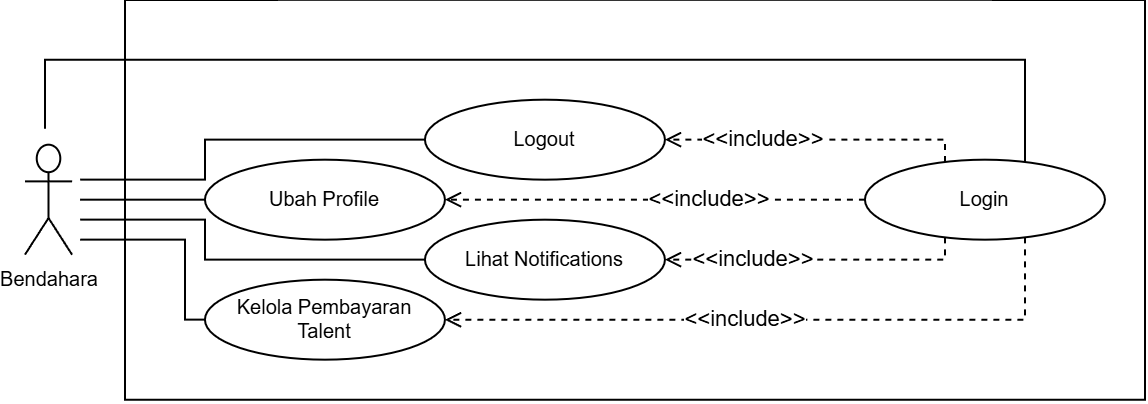

The diagram above was exported from draw.io. Its source (the exported page's mxGraphModel, read from the mxfile embedded in the PNG):
<mxGraphModel dx="50" dy="1723" grid="1" gridSize="10" guides="1" tooltips="1" connect="1" arrows="1" fold="1" page="1" pageScale="1" pageWidth="850" pageHeight="1100" math="0" shadow="0">
  <root>
    <mxCell id="0" />
    <mxCell id="1" parent="0" />
    <mxCell id="2" parent="1" style="swimlane;startSize=0;" value="" vertex="1">
      <mxGeometry height="200" width="510" x="930" y="320" as="geometry">
        <mxRectangle height="40" width="50" x="920" y="510" as="alternateBounds" />
      </mxGeometry>
    </mxCell>
    <mxCell id="3" parent="2" style="ellipse;whiteSpace=wrap;html=1;fontSize=10;direction=east;" value="Ubah Profile" vertex="1">
      <mxGeometry height="40" width="120" x="39.97000000000003" y="79.94000000000003" as="geometry" />
    </mxCell>
    <mxCell id="4" parent="2" style="ellipse;whiteSpace=wrap;html=1;fontSize=10;direction=east;" value="Login" vertex="1">
      <mxGeometry height="40" width="120" x="369.97" y="79.94000000000003" as="geometry" />
    </mxCell>
    <mxCell id="5" edge="1" parent="2" source="4" style="edgeStyle=orthogonalEdgeStyle;rounded=0;orthogonalLoop=1;jettySize=auto;html=1;endArrow=open;endFill=0;dashed=1;" target="10" value="&amp;lt;&amp;lt;include&amp;gt;&amp;gt;">
      <mxGeometry relative="1" x="0.4079" as="geometry">
        <mxPoint as="offset" />
        <Array as="points">
          <mxPoint x="410.03" y="129.94" />
        </Array>
        <mxPoint x="379.97" y="349.94000000000005" as="sourcePoint" />
        <mxPoint x="269.97" y="129.94000000000003" as="targetPoint" />
      </mxGeometry>
    </mxCell>
    <mxCell id="6" edge="1" parent="2" source="4" style="edgeStyle=orthogonalEdgeStyle;rounded=0;orthogonalLoop=1;jettySize=auto;html=1;endArrow=open;endFill=0;dashed=1;" target="11" value="&amp;lt;&amp;lt;include&amp;gt;&amp;gt;">
      <mxGeometry relative="1" x="0.0909" as="geometry">
        <mxPoint as="offset" />
        <Array as="points">
          <mxPoint x="450" y="159.96" />
        </Array>
        <mxPoint x="369.97" y="350.94000000000005" as="sourcePoint" />
        <mxPoint x="169.97000000000003" y="159.94000000000003" as="targetPoint" />
      </mxGeometry>
    </mxCell>
    <mxCell id="7" edge="1" parent="2" source="4" style="edgeStyle=orthogonalEdgeStyle;rounded=0;orthogonalLoop=1;jettySize=auto;html=1;endArrow=open;endFill=0;dashed=1;" target="9" value="&amp;lt;&amp;lt;include&amp;gt;&amp;gt;">
      <mxGeometry relative="1" x="0.3553" as="geometry">
        <mxPoint as="offset" />
        <Array as="points">
          <mxPoint x="410.03" y="69.94" />
        </Array>
        <mxPoint x="519.97" y="330.94000000000005" as="sourcePoint" />
        <mxPoint x="269.97" y="69.94000000000003" as="targetPoint" />
      </mxGeometry>
    </mxCell>
    <mxCell id="8" edge="1" parent="2" source="4" style="edgeStyle=orthogonalEdgeStyle;rounded=0;orthogonalLoop=1;jettySize=auto;html=1;endArrow=open;endFill=0;dashed=1;" target="3" value="&amp;lt;&amp;lt;include&amp;gt;&amp;gt;">
      <mxGeometry relative="1" x="-0.2593" as="geometry">
        <mxPoint as="offset" />
        <Array as="points" />
        <mxPoint x="519.97" y="330.94000000000005" as="sourcePoint" />
        <mxPoint x="159.97000000000003" y="99.94000000000003" as="targetPoint" />
      </mxGeometry>
    </mxCell>
    <mxCell id="9" parent="2" style="ellipse;whiteSpace=wrap;html=1;fontSize=10;direction=east;" value="Logout" vertex="1">
      <mxGeometry height="40" width="120" x="149.97000000000003" y="49.94" as="geometry" />
    </mxCell>
    <mxCell id="10" parent="2" style="ellipse;whiteSpace=wrap;html=1;fontSize=10;direction=east;" value="Lihat Notifications" vertex="1">
      <mxGeometry height="40" width="120" x="149.97000000000003" y="109.94000000000003" as="geometry" />
    </mxCell>
    <mxCell id="11" parent="2" style="ellipse;whiteSpace=wrap;html=1;fontSize=10;direction=east;" value="Kelola Pembayaran&lt;div&gt;Talent&lt;/div&gt;" vertex="1">
      <mxGeometry height="40" width="120" x="39.97000000000003" y="139.94000000000003" as="geometry" />
    </mxCell>
    <mxCell id="12" parent="2" style="shape=umlActor;verticalLabelPosition=bottom;verticalAlign=top;html=1;outlineConnect=0;fontSize=10;" value="Bendahara" vertex="1">
      <mxGeometry height="55" width="23.57" x="-50.02999999999997" y="72.44000000000003" as="geometry" />
    </mxCell>
    <mxCell id="13" edge="1" parent="2" source="12" style="rounded=0;orthogonalLoop=1;jettySize=auto;html=1;endArrow=none;endFill=0;fontSize=10;sourcePerimeterSpacing=8;edgeStyle=orthogonalEdgeStyle;" target="4">
      <mxGeometry relative="1" as="geometry">
        <Array as="points">
          <mxPoint x="-39.97" y="30" />
          <mxPoint x="450.03" y="30" />
        </Array>
        <mxPoint x="-110.02999999999997" y="369.94000000000005" as="sourcePoint" />
        <mxPoint x="149.97000000000003" y="159.94000000000025" as="targetPoint" />
      </mxGeometry>
    </mxCell>
    <mxCell id="14" edge="1" parent="2" source="12" style="rounded=0;orthogonalLoop=1;jettySize=auto;html=1;endArrow=none;endFill=0;fontSize=10;sourcePerimeterSpacing=4;edgeStyle=orthogonalEdgeStyle;" target="11">
      <mxGeometry relative="1" as="geometry">
        <Array as="points">
          <mxPoint x="29.970000000000027" y="119.94000000000003" />
          <mxPoint x="29.970000000000027" y="159.94000000000003" />
        </Array>
        <mxPoint x="-36.02999999999997" y="379.94000000000005" as="sourcePoint" />
        <mxPoint x="39.97000000000003" y="159.94000000000003" as="targetPoint" />
      </mxGeometry>
    </mxCell>
    <mxCell id="15" edge="1" parent="2" source="12" style="rounded=0;orthogonalLoop=1;jettySize=auto;html=1;endArrow=none;endFill=0;fontSize=10;sourcePerimeterSpacing=4;edgeStyle=orthogonalEdgeStyle;" target="3">
      <mxGeometry relative="1" as="geometry">
        <Array as="points" />
        <mxPoint x="-6.029999999999973" y="229.94000000000003" as="sourcePoint" />
        <mxPoint x="39.97000000000003" y="99.94000000000003" as="targetPoint" />
      </mxGeometry>
    </mxCell>
    <mxCell id="16" edge="1" parent="2" source="12" style="rounded=0;orthogonalLoop=1;jettySize=auto;html=1;endArrow=none;endFill=0;fontSize=10;sourcePerimeterSpacing=4;edgeStyle=orthogonalEdgeStyle;" target="9">
      <mxGeometry relative="1" as="geometry">
        <Array as="points">
          <mxPoint x="39.97000000000003" y="89.94000000000003" />
          <mxPoint x="39.97000000000003" y="69.94000000000003" />
        </Array>
        <mxPoint x="-6.029999999999973" y="219.94000000000003" as="sourcePoint" />
        <mxPoint x="149.97000000000003" y="69.94000000000003" as="targetPoint" />
      </mxGeometry>
    </mxCell>
    <mxCell id="17" edge="1" parent="2" source="12" style="rounded=0;orthogonalLoop=1;jettySize=auto;html=1;endArrow=none;endFill=0;fontSize=10;sourcePerimeterSpacing=4;edgeStyle=orthogonalEdgeStyle;" target="10">
      <mxGeometry relative="1" as="geometry">
        <Array as="points">
          <mxPoint x="39.97000000000003" y="109.94000000000003" />
          <mxPoint x="39.97000000000003" y="129.94000000000003" />
        </Array>
        <mxPoint x="-36.02999999999997" y="369.94000000000005" as="sourcePoint" />
        <mxPoint x="149.97000000000003" y="129.94000000000003" as="targetPoint" />
      </mxGeometry>
    </mxCell>
  </root>
</mxGraphModel>